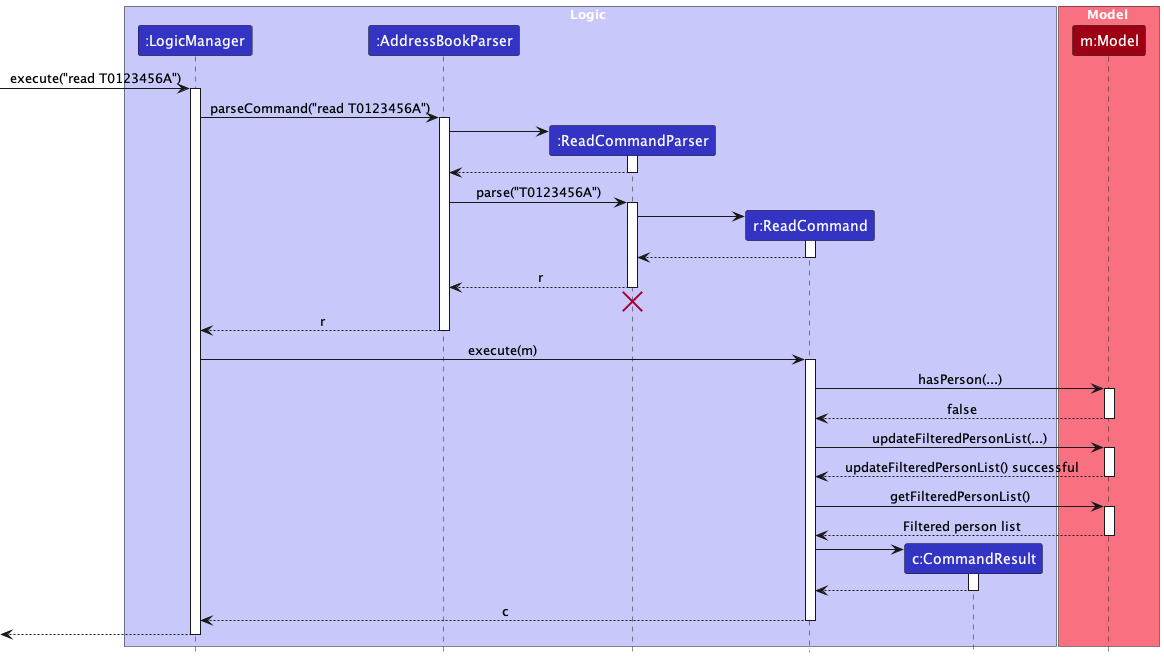

The diagram above was rendered by PlantUML. Its source (embedded in the PNG):
@startuml
!include style.puml
skinparam ArrowFontStyle plain

box Logic LOGIC_COLOR_T1
participant ":LogicManager" as LogicManager LOGIC_COLOR
participant ":AddressBookParser" as AddressBookParser LOGIC_COLOR
participant ":ReadCommandParser" as ReadCommandParser LOGIC_COLOR
participant "r:ReadCommand" as ReadCommand LOGIC_COLOR
participant "c:CommandResult" as CommandResult LOGIC_COLOR
end box

box Model MODEL_COLOR_T1
participant "m:Model" as Model MODEL_COLOR
end box

[-> LogicManager : execute("read T0123456A")
activate LogicManager

LogicManager -> AddressBookParser : parseCommand("read T0123456A")
activate AddressBookParser

create ReadCommandParser
AddressBookParser -> ReadCommandParser
activate ReadCommandParser

ReadCommandParser --> AddressBookParser
deactivate ReadCommandParser

AddressBookParser -> ReadCommandParser : parse("T0123456A")
activate ReadCommandParser

create ReadCommand
ReadCommandParser -> ReadCommand
activate ReadCommand

ReadCommand --> ReadCommandParser :
deactivate ReadCommand

ReadCommandParser --> AddressBookParser : r
deactivate ReadCommandParser
'Hidden arrow to position the destroy marker below the end of the activation bar.
ReadCommandParser -[hidden]-> AddressBookParser
destroy ReadCommandParser

AddressBookParser --> LogicManager : r
deactivate AddressBookParser

LogicManager -> ReadCommand : execute(m)
activate ReadCommand

ReadCommand -> Model : hasPerson(...)
activate Model

Model --> ReadCommand : false
deactivate Model

ReadCommand -> Model : updateFilteredPersonList(...)
activate Model

Model --> ReadCommand : updateFilteredPersonList() successful
deactivate Model

ReadCommand -> Model : getFilteredPersonList()
activate Model

Model --> ReadCommand : Filtered person list
deactivate Model

create CommandResult
ReadCommand -> CommandResult
activate CommandResult

CommandResult --> ReadCommand
deactivate CommandResult

ReadCommand --> LogicManager : c
deactivate ReadCommand

[<--LogicManager
deactivate LogicManager
@enduml